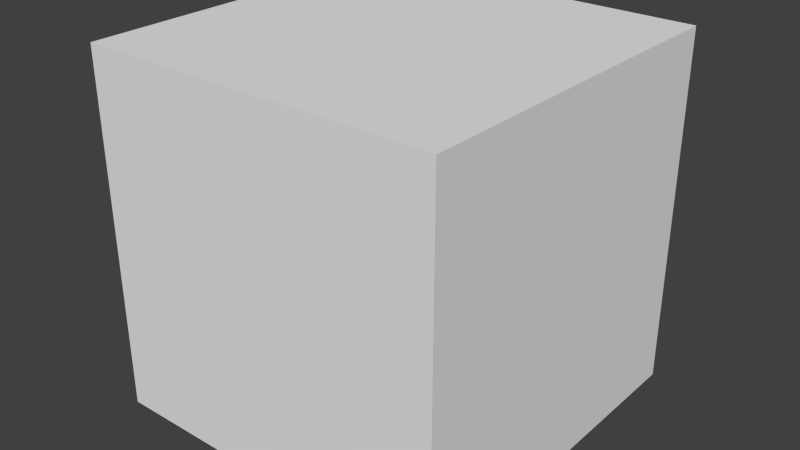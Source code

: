 # Source: tri_cube.blend  (saved by Blender 2.76.0; exported with 4.5.12 LTS)
import bpy
from mathutils import Matrix  # noqa: F401  (used for matrix-valued properties, if any)

bpy.ops.wm.read_factory_settings(use_empty=True)
scene = bpy.context.scene
scene.name = 'Scene'

# ---- collections
col_collection_1 = bpy.data.collections.new('Collection 1'); scene.collection.children.link(col_collection_1)

# ---- materials (node trees are filled in below, after node groups)
mat_material = bpy.data.materials.new('Material')
mat_material.alpha_threshold = 0.0
mat_material.use_transparent_shadow = False
mat_material.roughness = 0.5
mat_material.line_color = (0.0, 0.0, 0.0, 1.0)

# ---- material node trees

# ---- world
world_world = bpy.data.worlds.new('World'); scene.world = world_world
world_world.color = (0.05088, 0.05088, 0.05088)
world_world.use_sun_shadow = False
world_world.sun_shadow_jitter_overblur = 0.0
world_world.cycles.sampling_method = 'MANUAL'
world_world.cycles.sample_map_resolution = 256

# ---- meshes
me_cube = bpy.data.meshes.new('Cube')
me_cube.from_pydata([(1.0, 1.0, -1.0), (1.0, -1.0, -1.0), (-1.0, -1.0, -1.0), (-1.0, 1.0, -1.0), (1.0, 1.0, 1.0), (1.0, -1.0, 1.0), (-1.0, -1.0, 1.0), (-1.0, 1.0, 1.0)], [], [(1, 2, 3), (7, 6, 5), (4, 5, 1), (5, 6, 2), (2, 6, 7), (0, 3, 7), (0, 1, 3), (4, 7, 5), (0, 4, 1), (1, 5, 2), (3, 2, 7), (4, 0, 7)])
_uv = me_cube.uv_layers.new(name='UVMap')
_uv.uv.foreach_set('vector', [0.6693, 0.306, 0.6693, 0.1569, 0.8183, 0.1569, 0.3359, 0.6745, 0.3359, 0.3411, 0.6693, 0.3411, 0.8183, 0.455, 0.6693, 0.455, 0.6693, 0.306, 0.6693, 0.3411, 0.3359, 0.3411, 0.3359, 0.007812, 0.6693, 0.1569, 0.6693, 0.007813, 0.8183, 0.007812, 0.6693, 1.008, 0.3359, 1.008, 0.3359, 0.6745, 0.8183, 0.306, 0.6693, 0.306, 0.8183, 0.1569, 0.6693, 0.6745, 0.3359, 0.6745, 0.6693, 0.3411, 0.8183, 0.306, 0.8183, 0.455, 0.6693, 0.306, 0.6693, 0.007813, 0.6693, 0.3411, 0.3359, 0.007812, 0.8183, 0.1569, 0.6693, 0.1569, 0.8183, 0.007812, 0.6693, 0.6745, 0.6693, 1.008, 0.3359, 0.6745])
me_cube.materials.append(mat_material)
me_cube.use_remesh_preserve_volume = False
me_cube.use_remesh_preserve_attributes = False
me_cube.use_mirror_vertex_groups = False
me_cube.update()

# ---- objects
ob_cube = bpy.data.objects.new('Cube', me_cube)

# ---- transforms, parenting, visibility, modifiers, constraints
ob_cube.location = (-0.01173, 0.0, 0.0)
ob_cube.lock_rotations_4d = False
ob_cube.empty_display_type = 'ARROWS'
ob_cube.lineart.crease_threshold = 0.0

# ---- collection membership
col_collection_1.objects.link(ob_cube)

# ---- scene / render settings (as saved in the file)
scene.frame_start = 1; scene.frame_end = 250; scene.frame_set(1)
scene.render.engine = 'BLENDER_EEVEE_NEXT'
scene.render.image_settings.color_mode = 'RGB'
scene.render.image_settings.compression = 90
scene.render.resolution_percentage = 50
scene.render.dither_intensity = 0.0
scene.render.bake_margin = 2
scene.render.bake_bias = 0.0
scene.cycles.use_denoising = False
scene.cycles.samples = 10
scene.cycles.sampling_pattern = 'TABULATED_SOBOL'
scene.cycles.light_sampling_threshold = 0.0
scene.cycles.use_adaptive_sampling = False
scene.cycles.use_light_tree = False
scene.cycles.blur_glossy = 0.0
scene.cycles.volume_bounces = 1
scene.cycles.pixel_filter_type = 'GAUSSIAN'
scene.cycles.sample_clamp_indirect = 0.0
scene.view_settings.view_transform = 'Standard'
bpy.context.view_layer.update()

# ---- added for rendering (the .blend has no active camera and no usable light): camera, sun
cam_auto = bpy.data.cameras.new('AutoCamera')
cam_auto.lens = 50.0
cam_auto.sensor_width = 36.0
cam_auto.clip_end = 1000.0
ob_auto_camera = bpy.data.objects.new('AutoCamera', cam_auto)
scene.collection.objects.link(ob_auto_camera)
ob_auto_camera.location = (3.19334, -3.84609, 2.56406)
ob_auto_camera.rotation_euler = (1.09748, -7.21219e-08, 0.694738)
scene.camera = ob_auto_camera
light_auto_sun = bpy.data.lights.new('AutoSun', 'SUN')
light_auto_sun.energy = 3.0
light_auto_sun.angle = 0.0523599
ob_auto_sun = bpy.data.objects.new('AutoSun', light_auto_sun)
scene.collection.objects.link(ob_auto_sun)
ob_auto_sun.rotation_euler = (0.872665, 0.174533, 0.523599)
bpy.context.view_layer.update()
